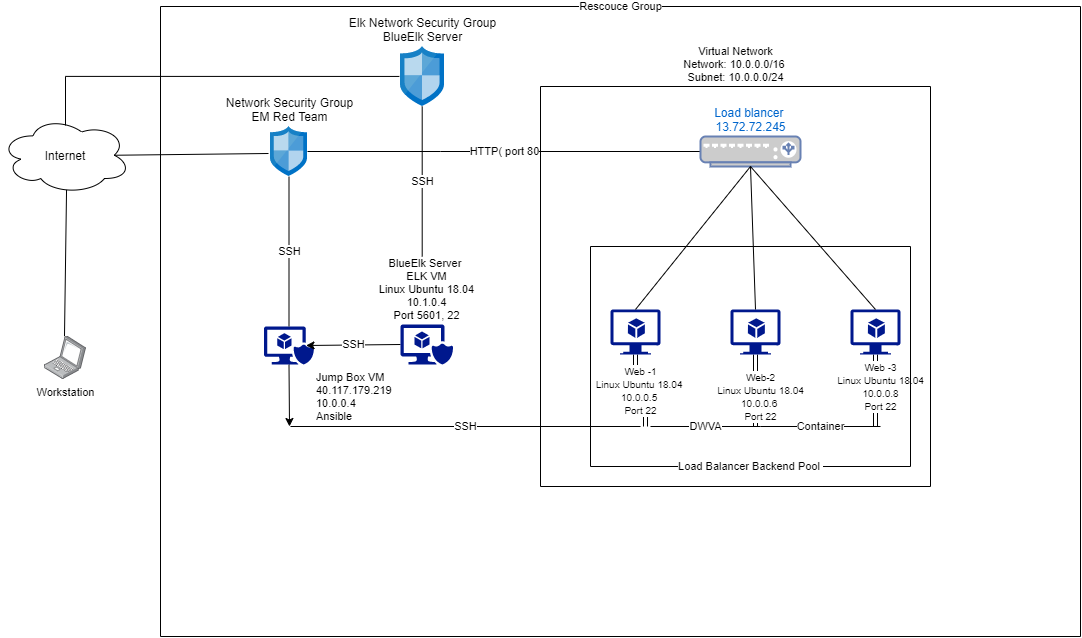

The diagram above was exported from draw.io. Its source (the exported page's mxGraphModel, read from the mxfile embedded in the PNG):
<mxGraphModel dx="2032" dy="525" grid="1" gridSize="10" guides="1" tooltips="1" connect="1" arrows="0" fold="1" page="1" pageScale="1" pageWidth="850" pageHeight="1100" math="0" shadow="0">
  <root>
    <mxCell id="0" />
    <mxCell id="1" parent="0" />
    <mxCell id="GZg3lckeY2lIUFnnSTTu-4" value="Internet" style="ellipse;shape=cloud;whiteSpace=wrap;html=1;direction=east;" parent="1" vertex="1">
      <mxGeometry x="-240" y="140" width="130" height="77.5" as="geometry" />
    </mxCell>
    <mxCell id="GZg3lckeY2lIUFnnSTTu-7" value="Network Security Group&lt;br&gt;EM Red Team" style="aspect=fixed;html=1;points=[];align=center;image;fontSize=12;image=img/lib/mscae/Network_Security_Groups_Classic.svg;labelPosition=center;verticalLabelPosition=top;verticalAlign=bottom;" parent="1" vertex="1">
      <mxGeometry x="30" y="150" width="37" height="50" as="geometry" />
    </mxCell>
    <mxCell id="nxLV13v_QTmPLNqZRnQY-14" value="&lt;font style=&quot;font-size: 10px&quot;&gt;Web -3&lt;br&gt;Linux Ubuntu 18.04&lt;br&gt;10.0.0.8&lt;br&gt;Port 22&lt;/font&gt;" style="edgeStyle=orthogonalEdgeStyle;shape=link;rounded=0;orthogonalLoop=1;jettySize=auto;html=1;exitX=0.5;exitY=1;exitDx=0;exitDy=0;exitPerimeter=0;labelPosition=center;verticalLabelPosition=middle;align=center;verticalAlign=middle;" parent="1" source="GZg3lckeY2lIUFnnSTTu-8" edge="1">
      <mxGeometry x="-0.1111" y="5" relative="1" as="geometry">
        <mxPoint x="635" y="450" as="targetPoint" />
        <Array as="points">
          <mxPoint x="635" y="410" />
          <mxPoint x="635" y="410" />
        </Array>
        <mxPoint as="offset" />
      </mxGeometry>
    </mxCell>
    <mxCell id="GZg3lckeY2lIUFnnSTTu-8" value="" style="aspect=fixed;pointerEvents=1;shadow=0;dashed=0;html=1;strokeColor=none;labelPosition=right;verticalLabelPosition=top;verticalAlign=bottom;align=left;fillColor=#00188D;shape=mxgraph.azure.virtual_machine_feature" parent="1" vertex="1">
      <mxGeometry x="610" y="333" width="50" height="45" as="geometry" />
    </mxCell>
    <mxCell id="nxLV13v_QTmPLNqZRnQY-15" value="&lt;font style=&quot;font-size: 10px&quot;&gt;Web-2&lt;br&gt;&lt;span style=&quot;&quot;&gt;Linux Ubuntu 18.04&lt;/span&gt;&lt;br&gt;10.0.0.6 &lt;br&gt;Port 22&lt;/font&gt;" style="edgeStyle=orthogonalEdgeStyle;shape=link;rounded=0;orthogonalLoop=1;jettySize=auto;html=1;exitX=0.5;exitY=1;exitDx=0;exitDy=0;exitPerimeter=0;labelPosition=center;verticalLabelPosition=middle;align=center;verticalAlign=middle;" parent="1" source="GZg3lckeY2lIUFnnSTTu-9" edge="1">
      <mxGeometry x="0.1667" y="5" relative="1" as="geometry">
        <mxPoint x="515" y="450" as="targetPoint" />
        <mxPoint as="offset" />
      </mxGeometry>
    </mxCell>
    <mxCell id="GZg3lckeY2lIUFnnSTTu-9" value="" style="aspect=fixed;pointerEvents=1;shadow=0;dashed=0;html=1;strokeColor=none;labelPosition=center;verticalLabelPosition=bottom;verticalAlign=top;align=center;fillColor=#00188D;shape=mxgraph.azure.virtual_machine_feature" parent="1" vertex="1">
      <mxGeometry x="490" y="333" width="50" height="45" as="geometry" />
    </mxCell>
    <mxCell id="nxLV13v_QTmPLNqZRnQY-16" value="&lt;font style=&quot;font-size: 10px&quot;&gt;Web -1&lt;br&gt;Linux Ubuntu 18.04&amp;nbsp;&lt;br&gt;10.0.0.5 &lt;br&gt;Port 22&lt;/font&gt;" style="edgeStyle=orthogonalEdgeStyle;shape=link;rounded=0;orthogonalLoop=1;jettySize=auto;html=1;exitX=0.5;exitY=1;exitDx=0;exitDy=0;exitPerimeter=0;" parent="1" source="GZg3lckeY2lIUFnnSTTu-10" edge="1">
      <mxGeometry relative="1" as="geometry">
        <mxPoint x="405" y="450" as="targetPoint" />
      </mxGeometry>
    </mxCell>
    <mxCell id="GZg3lckeY2lIUFnnSTTu-10" value="" style="aspect=fixed;pointerEvents=1;shadow=0;dashed=0;html=1;strokeColor=none;labelPosition=center;verticalLabelPosition=bottom;verticalAlign=top;align=center;fillColor=#00188D;shape=mxgraph.azure.virtual_machine_feature" parent="1" vertex="1">
      <mxGeometry x="370" y="333" width="50" height="45" as="geometry" />
    </mxCell>
    <mxCell id="nayZbjK7j-HJ9LKQpT8I-9" style="edgeStyle=none;rounded=0;orthogonalLoop=1;jettySize=auto;html=1;exitX=0.5;exitY=1;exitDx=0;exitDy=0;exitPerimeter=0;fontColor=#B5B5B5;align=center;" parent="1" source="GZg3lckeY2lIUFnnSTTu-11" edge="1">
      <mxGeometry relative="1" as="geometry">
        <mxPoint x="49" y="450" as="targetPoint" />
      </mxGeometry>
    </mxCell>
    <mxCell id="GZg3lckeY2lIUFnnSTTu-11" value="Jump Box VM&lt;br style=&quot;font-size: 11px&quot;&gt;40.117.179.219&lt;br style=&quot;font-size: 11px&quot;&gt;10.0.0.4&lt;br&gt;Ansible&amp;nbsp;" style="aspect=fixed;pointerEvents=1;shadow=0;dashed=0;html=1;strokeColor=none;labelPosition=right;verticalLabelPosition=bottom;verticalAlign=top;align=left;fillColor=#00188D;shape=mxgraph.mscae.enterprise.secure_virtual_machine;fontSize=11;" parent="1" vertex="1">
      <mxGeometry x="23.5" y="350" width="50" height="38" as="geometry" />
    </mxCell>
    <mxCell id="nxLV13v_QTmPLNqZRnQY-9" value="" style="endArrow=none;html=1;rounded=0;entryX=-0.054;entryY=0.54;entryDx=0;entryDy=0;entryPerimeter=0;exitX=0.875;exitY=0.5;exitDx=0;exitDy=0;exitPerimeter=0;" parent="1" source="GZg3lckeY2lIUFnnSTTu-4" target="GZg3lckeY2lIUFnnSTTu-7" edge="1">
      <mxGeometry relative="1" as="geometry">
        <mxPoint x="180" y="175" as="sourcePoint" />
        <mxPoint x="270" y="175" as="targetPoint" />
      </mxGeometry>
    </mxCell>
    <mxCell id="nxLV13v_QTmPLNqZRnQY-10" value="HTTP( port 80" style="endArrow=none;html=1;rounded=0;entryX=0;entryY=0.5;entryDx=0;entryDy=0;entryPerimeter=0;" parent="1" source="GZg3lckeY2lIUFnnSTTu-7" target="nxLV13v_QTmPLNqZRnQY-21" edge="1">
      <mxGeometry relative="1" as="geometry">
        <mxPoint x="320" y="174.5" as="sourcePoint" />
        <mxPoint x="440" y="175" as="targetPoint" />
        <Array as="points">
          <mxPoint x="200" y="175" />
        </Array>
      </mxGeometry>
    </mxCell>
    <mxCell id="nxLV13v_QTmPLNqZRnQY-19" value="SSH" style="endArrow=none;html=1;rounded=0;exitX=0.5;exitY=0;exitDx=0;exitDy=0;exitPerimeter=0;" parent="1" source="GZg3lckeY2lIUFnnSTTu-11" target="GZg3lckeY2lIUFnnSTTu-7" edge="1">
      <mxGeometry relative="1" as="geometry">
        <mxPoint x="265" y="380" as="sourcePoint" />
        <mxPoint x="425" y="440" as="targetPoint" />
      </mxGeometry>
    </mxCell>
    <mxCell id="nxLV13v_QTmPLNqZRnQY-21" value="Load blancer&amp;nbsp;&lt;br&gt;13.72.72.245" style="fontColor=#0066CC;verticalAlign=bottom;verticalLabelPosition=top;labelPosition=center;align=center;html=1;outlineConnect=0;fillColor=#CCCCCC;strokeColor=#6881B3;gradientColor=none;gradientDirection=north;strokeWidth=2;shape=mxgraph.networks.load_balancer;" parent="1" vertex="1">
      <mxGeometry x="460" y="160" width="100" height="30" as="geometry" />
    </mxCell>
    <mxCell id="nxLV13v_QTmPLNqZRnQY-22" value="" style="endArrow=none;html=1;exitX=0.5;exitY=0;exitDx=0;exitDy=0;exitPerimeter=0;entryX=0.5;entryY=1;entryDx=0;entryDy=0;entryPerimeter=0;" parent="1" source="GZg3lckeY2lIUFnnSTTu-10" target="nxLV13v_QTmPLNqZRnQY-21" edge="1">
      <mxGeometry width="50" height="50" relative="1" as="geometry">
        <mxPoint x="425" y="240" as="sourcePoint" />
        <mxPoint x="475" y="190" as="targetPoint" />
      </mxGeometry>
    </mxCell>
    <mxCell id="nxLV13v_QTmPLNqZRnQY-23" value="" style="endArrow=none;html=1;entryX=0.5;entryY=1;entryDx=0;entryDy=0;entryPerimeter=0;exitX=0.5;exitY=0;exitDx=0;exitDy=0;exitPerimeter=0;" parent="1" source="GZg3lckeY2lIUFnnSTTu-9" target="nxLV13v_QTmPLNqZRnQY-21" edge="1">
      <mxGeometry width="50" height="50" relative="1" as="geometry">
        <mxPoint x="500" y="320" as="sourcePoint" />
        <mxPoint x="450" y="290" as="targetPoint" />
      </mxGeometry>
    </mxCell>
    <mxCell id="nxLV13v_QTmPLNqZRnQY-24" value="" style="endArrow=none;html=1;entryX=0.5;entryY=1;entryDx=0;entryDy=0;entryPerimeter=0;exitX=0.5;exitY=0;exitDx=0;exitDy=0;exitPerimeter=0;" parent="1" source="GZg3lckeY2lIUFnnSTTu-8" target="nxLV13v_QTmPLNqZRnQY-21" edge="1">
      <mxGeometry width="50" height="50" relative="1" as="geometry">
        <mxPoint x="400" y="340" as="sourcePoint" />
        <mxPoint x="450" y="290" as="targetPoint" />
      </mxGeometry>
    </mxCell>
    <mxCell id="nxLV13v_QTmPLNqZRnQY-25" value="Workstation" style="points=[];aspect=fixed;html=1;align=center;shadow=0;dashed=0;image;image=img/lib/allied_telesis/computer_and_terminals/Laptop.svg;fontSize=11;" parent="1" vertex="1">
      <mxGeometry x="-196" y="360" width="42" height="42.599999999999994" as="geometry" />
    </mxCell>
    <mxCell id="nxLV13v_QTmPLNqZRnQY-27" value="" style="endArrow=none;html=1;fontSize=11;entryX=0.508;entryY=0.947;entryDx=0;entryDy=0;entryPerimeter=0;exitX=0.476;exitY=-0.009;exitDx=0;exitDy=0;exitPerimeter=0;" parent="1" source="nxLV13v_QTmPLNqZRnQY-25" target="GZg3lckeY2lIUFnnSTTu-4" edge="1">
      <mxGeometry width="50" height="50" relative="1" as="geometry">
        <mxPoint x="86" y="300" as="sourcePoint" />
        <mxPoint x="136" y="250" as="targetPoint" />
      </mxGeometry>
    </mxCell>
    <mxCell id="nxLV13v_QTmPLNqZRnQY-29" value="SSH" style="endArrow=none;html=1;fontSize=11;" parent="1" edge="1">
      <mxGeometry width="50" height="50" relative="1" as="geometry">
        <mxPoint x="50" y="450" as="sourcePoint" />
        <mxPoint x="400" y="450" as="targetPoint" />
      </mxGeometry>
    </mxCell>
    <mxCell id="nxLV13v_QTmPLNqZRnQY-30" value="DWVA" style="endArrow=none;html=1;fontSize=11;" parent="1" edge="1">
      <mxGeometry width="50" height="50" relative="1" as="geometry">
        <mxPoint x="410" y="450" as="sourcePoint" />
        <mxPoint x="520" y="450" as="targetPoint" />
      </mxGeometry>
    </mxCell>
    <mxCell id="nxLV13v_QTmPLNqZRnQY-31" value="Container" style="endArrow=none;html=1;fontSize=11;" parent="1" edge="1">
      <mxGeometry width="50" height="50" relative="1" as="geometry">
        <mxPoint x="520" y="450" as="sourcePoint" />
        <mxPoint x="640" y="450" as="targetPoint" />
      </mxGeometry>
    </mxCell>
    <mxCell id="nxLV13v_QTmPLNqZRnQY-40" value="" style="endArrow=none;html=1;fontSize=11;" parent="1" edge="1">
      <mxGeometry width="50" height="50" relative="1" as="geometry">
        <mxPoint x="350" y="270" as="sourcePoint" />
        <mxPoint x="670" y="270" as="targetPoint" />
      </mxGeometry>
    </mxCell>
    <mxCell id="nxLV13v_QTmPLNqZRnQY-41" value="" style="endArrow=none;html=1;fontSize=11;" parent="1" edge="1">
      <mxGeometry width="50" height="50" relative="1" as="geometry">
        <mxPoint x="350" y="490" as="sourcePoint" />
        <mxPoint x="350" y="270" as="targetPoint" />
      </mxGeometry>
    </mxCell>
    <mxCell id="nxLV13v_QTmPLNqZRnQY-42" value="" style="endArrow=none;html=1;fontSize=11;" parent="1" edge="1">
      <mxGeometry width="50" height="50" relative="1" as="geometry">
        <mxPoint x="670" y="490" as="sourcePoint" />
        <mxPoint x="670" y="270" as="targetPoint" />
      </mxGeometry>
    </mxCell>
    <mxCell id="nxLV13v_QTmPLNqZRnQY-43" value="Load Balancer Backend Pool&amp;nbsp;" style="endArrow=none;html=1;fontSize=11;" parent="1" edge="1">
      <mxGeometry width="50" height="50" relative="1" as="geometry">
        <mxPoint x="350" y="490" as="sourcePoint" />
        <mxPoint x="670" y="490" as="targetPoint" />
      </mxGeometry>
    </mxCell>
    <mxCell id="nxLV13v_QTmPLNqZRnQY-44" value="" style="endArrow=none;html=1;fontSize=11;" parent="1" edge="1">
      <mxGeometry width="50" height="50" relative="1" as="geometry">
        <mxPoint x="300" y="510" as="sourcePoint" />
        <mxPoint x="300" y="110" as="targetPoint" />
      </mxGeometry>
    </mxCell>
    <mxCell id="nxLV13v_QTmPLNqZRnQY-45" value="" style="endArrow=none;html=1;fontSize=11;" parent="1" edge="1">
      <mxGeometry width="50" height="50" relative="1" as="geometry">
        <mxPoint x="300" y="510" as="sourcePoint" />
        <mxPoint x="690" y="510" as="targetPoint" />
      </mxGeometry>
    </mxCell>
    <mxCell id="nxLV13v_QTmPLNqZRnQY-48" value="Virtual Network&lt;br&gt;Network: 10.0.0.0/16&amp;nbsp;&lt;br&gt;Subnet: 10.0.0.0/24" style="endArrow=none;html=1;fontSize=11;labelPosition=center;verticalLabelPosition=top;align=center;verticalAlign=bottom;" parent="1" edge="1">
      <mxGeometry width="50" height="50" relative="1" as="geometry">
        <mxPoint x="300" y="110" as="sourcePoint" />
        <mxPoint x="690" y="110" as="targetPoint" />
      </mxGeometry>
    </mxCell>
    <mxCell id="nxLV13v_QTmPLNqZRnQY-49" value="" style="endArrow=none;html=1;fontSize=11;" parent="1" edge="1">
      <mxGeometry width="50" height="50" relative="1" as="geometry">
        <mxPoint x="690" y="510" as="sourcePoint" />
        <mxPoint x="690" y="110" as="targetPoint" />
      </mxGeometry>
    </mxCell>
    <mxCell id="nxLV13v_QTmPLNqZRnQY-52" value="" style="endArrow=none;html=1;fontSize=11;" parent="1" edge="1">
      <mxGeometry width="50" height="50" relative="1" as="geometry">
        <mxPoint x="-80" y="660" as="sourcePoint" />
        <mxPoint x="-80" y="30" as="targetPoint" />
      </mxGeometry>
    </mxCell>
    <mxCell id="nxLV13v_QTmPLNqZRnQY-53" value="Rescouce Group" style="endArrow=none;html=1;fontSize=11;" parent="1" edge="1">
      <mxGeometry width="50" height="50" relative="1" as="geometry">
        <mxPoint x="-80" y="30" as="sourcePoint" />
        <mxPoint x="840" y="30" as="targetPoint" />
      </mxGeometry>
    </mxCell>
    <mxCell id="nxLV13v_QTmPLNqZRnQY-54" value="" style="endArrow=none;html=1;fontSize=11;" parent="1" edge="1">
      <mxGeometry width="50" height="50" relative="1" as="geometry">
        <mxPoint x="840" y="660" as="sourcePoint" />
        <mxPoint x="840" y="30" as="targetPoint" />
      </mxGeometry>
    </mxCell>
    <mxCell id="nxLV13v_QTmPLNqZRnQY-55" value="" style="endArrow=none;html=1;fontSize=11;" parent="1" edge="1">
      <mxGeometry width="50" height="50" relative="1" as="geometry">
        <mxPoint x="-80" y="660" as="sourcePoint" />
        <mxPoint x="840" y="660" as="targetPoint" />
      </mxGeometry>
    </mxCell>
    <mxCell id="nayZbjK7j-HJ9LKQpT8I-4" value="SSH" style="rounded=0;orthogonalLoop=1;jettySize=auto;html=1;exitX=0;exitY=0.5;exitDx=0;exitDy=0;exitPerimeter=0;entryX=0.84;entryY=0.5;entryDx=0;entryDy=0;entryPerimeter=0;" parent="1" source="nayZbjK7j-HJ9LKQpT8I-1" target="GZg3lckeY2lIUFnnSTTu-11" edge="1">
      <mxGeometry relative="1" as="geometry" />
    </mxCell>
    <mxCell id="nayZbjK7j-HJ9LKQpT8I-1" value="BlueElk Server&amp;nbsp;&lt;br&gt;ELK VM&lt;br&gt;&lt;span style=&quot;background-color: rgb(255 , 255 , 255)&quot;&gt;Linux Ubuntu 18.04&lt;/span&gt;&lt;br&gt;10.1.0.4&lt;br&gt;Port 5601, 22&lt;br&gt;" style="aspect=fixed;pointerEvents=1;shadow=0;dashed=0;html=1;strokeColor=none;labelPosition=center;verticalLabelPosition=top;verticalAlign=bottom;align=center;fillColor=#00188D;shape=mxgraph.mscae.enterprise.secure_virtual_machine;fontSize=11;" parent="1" vertex="1">
      <mxGeometry x="160" y="348" width="52.63" height="40" as="geometry" />
    </mxCell>
    <mxCell id="nayZbjK7j-HJ9LKQpT8I-10" value="Elk Network Security Group&lt;br&gt;BlueElk Server" style="aspect=fixed;html=1;points=[];align=center;image;fontSize=12;image=img/lib/mscae/Network_Security_Groups_Classic.svg;labelPosition=center;verticalLabelPosition=top;verticalAlign=bottom;direction=east;" parent="1" vertex="1">
      <mxGeometry x="160" y="70" width="44.4" height="60" as="geometry" />
    </mxCell>
    <mxCell id="7LQUQZ3pR0K43mG7tw8p-3" value="" style="endArrow=none;html=1;rounded=0;entryX=-0.025;entryY=0.499;entryDx=0;entryDy=0;entryPerimeter=0;edgeStyle=orthogonalEdgeStyle;" parent="1" target="nayZbjK7j-HJ9LKQpT8I-10" edge="1">
      <mxGeometry relative="1" as="geometry">
        <mxPoint x="-175" y="149" as="sourcePoint" />
        <mxPoint x="34.25199999999995" y="68.25" as="targetPoint" />
        <Array as="points">
          <mxPoint x="-175" y="100" />
        </Array>
      </mxGeometry>
    </mxCell>
    <mxCell id="7LQUQZ3pR0K43mG7tw8p-5" value="SSH" style="endArrow=none;html=1;rounded=0;exitX=0.5;exitY=0;exitDx=0;exitDy=0;exitPerimeter=0;" parent="1" edge="1">
      <mxGeometry relative="1" as="geometry">
        <mxPoint x="181.7" y="280" as="sourcePoint" />
        <mxPoint x="181.7" y="130" as="targetPoint" />
      </mxGeometry>
    </mxCell>
  </root>
</mxGraphModel>